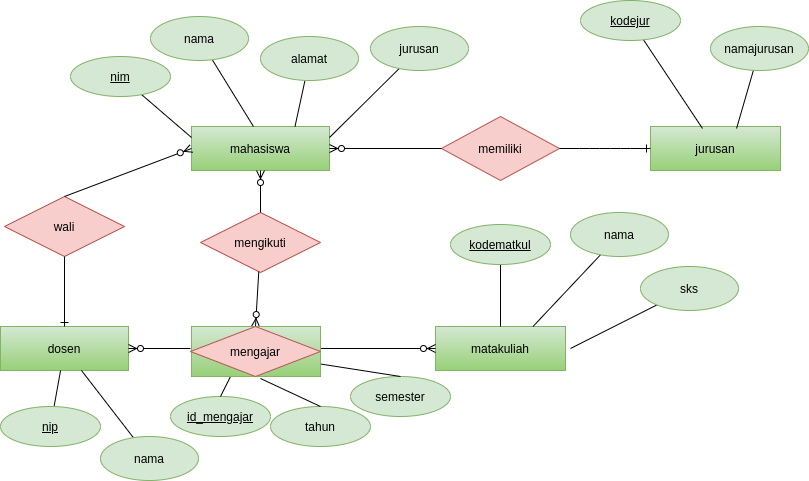

The diagram above was exported from draw.io. Its source (the exported page's mxGraphModel, read from the mxfile embedded in the PNG):
<mxGraphModel dx="868" dy="409" grid="1" gridSize="10" guides="1" tooltips="1" connect="1" arrows="1" fold="1" page="1" pageScale="1" pageWidth="827" pageHeight="1169" background="none" math="0" shadow="0">
  <root>
    <mxCell id="0" />
    <mxCell id="1" parent="0" />
    <mxCell id="1PBuF6yTfFzO7RRWkf9G-15" value="mahasiswa" style="whiteSpace=wrap;html=1;align=center;fillColor=#d5e8d4;strokeColor=#82b366;gradientColor=#97d077;" vertex="1" parent="1">
      <mxGeometry x="191" y="160" width="138" height="44" as="geometry" />
    </mxCell>
    <mxCell id="1PBuF6yTfFzO7RRWkf9G-18" value="" style="endArrow=none;html=1;exitX=0;exitY=0.25;exitDx=0;exitDy=0;" edge="1" parent="1" source="1PBuF6yTfFzO7RRWkf9G-15" target="1PBuF6yTfFzO7RRWkf9G-41">
      <mxGeometry width="50" height="50" relative="1" as="geometry">
        <mxPoint x="80" y="160" as="sourcePoint" />
        <mxPoint x="62.584825116259026" y="139.36114892778255" as="targetPoint" />
      </mxGeometry>
    </mxCell>
    <mxCell id="1PBuF6yTfFzO7RRWkf9G-19" value="" style="endArrow=none;html=1;exitX=1;exitY=0.25;exitDx=0;exitDy=0;" edge="1" parent="1" source="1PBuF6yTfFzO7RRWkf9G-15" target="1PBuF6yTfFzO7RRWkf9G-20">
      <mxGeometry width="50" height="50" relative="1" as="geometry">
        <mxPoint x="190" y="190" as="sourcePoint" />
        <mxPoint x="260" y="110" as="targetPoint" />
      </mxGeometry>
    </mxCell>
    <mxCell id="1PBuF6yTfFzO7RRWkf9G-20" value="jurusan" style="ellipse;whiteSpace=wrap;html=1;align=center;fillColor=#d5e8d4;strokeColor=#82b366;" vertex="1" parent="1">
      <mxGeometry x="370" y="60" width="98" height="44" as="geometry" />
    </mxCell>
    <mxCell id="1PBuF6yTfFzO7RRWkf9G-24" value="" style="endArrow=none;html=1;exitX=0.449;exitY=0;exitDx=0;exitDy=0;exitPerimeter=0;" edge="1" parent="1" source="1PBuF6yTfFzO7RRWkf9G-15" target="1PBuF6yTfFzO7RRWkf9G-26">
      <mxGeometry width="50" height="50" relative="1" as="geometry">
        <mxPoint x="115" y="140" as="sourcePoint" />
        <mxPoint x="100" y="50" as="targetPoint" />
      </mxGeometry>
    </mxCell>
    <mxCell id="1PBuF6yTfFzO7RRWkf9G-25" value="" style="endArrow=none;html=1;exitX=0.75;exitY=0;exitDx=0;exitDy=0;" edge="1" parent="1" source="1PBuF6yTfFzO7RRWkf9G-15" target="1PBuF6yTfFzO7RRWkf9G-27">
      <mxGeometry width="50" height="50" relative="1" as="geometry">
        <mxPoint x="160" y="160" as="sourcePoint" />
        <mxPoint x="190" y="50" as="targetPoint" />
      </mxGeometry>
    </mxCell>
    <mxCell id="1PBuF6yTfFzO7RRWkf9G-26" value="nama" style="ellipse;whiteSpace=wrap;html=1;align=center;fillColor=#d5e8d4;strokeColor=#82b366;" vertex="1" parent="1">
      <mxGeometry x="150" y="50" width="98" height="44" as="geometry" />
    </mxCell>
    <mxCell id="1PBuF6yTfFzO7RRWkf9G-27" value="alamat" style="ellipse;whiteSpace=wrap;html=1;align=center;fillColor=#d5e8d4;strokeColor=#82b366;" vertex="1" parent="1">
      <mxGeometry x="260" y="70" width="98" height="44" as="geometry" />
    </mxCell>
    <mxCell id="1PBuF6yTfFzO7RRWkf9G-28" value="jurusan" style="whiteSpace=wrap;html=1;align=center;gradientColor=#97d077;fillColor=#d5e8d4;strokeColor=#82b366;" vertex="1" parent="1">
      <mxGeometry x="650" y="160" width="130" height="44" as="geometry" />
    </mxCell>
    <mxCell id="1PBuF6yTfFzO7RRWkf9G-29" value="" style="endArrow=none;html=1;exitX=0.662;exitY=0.045;exitDx=0;exitDy=0;exitPerimeter=0;" edge="1" parent="1" source="1PBuF6yTfFzO7RRWkf9G-28" target="1PBuF6yTfFzO7RRWkf9G-30">
      <mxGeometry width="50" height="50" relative="1" as="geometry">
        <mxPoint x="570" y="160" as="sourcePoint" />
        <mxPoint x="620" y="110" as="targetPoint" />
      </mxGeometry>
    </mxCell>
    <mxCell id="1PBuF6yTfFzO7RRWkf9G-30" value="namajurusan" style="ellipse;whiteSpace=wrap;html=1;align=center;fillColor=#d5e8d4;strokeColor=#82b366;" vertex="1" parent="1">
      <mxGeometry x="710" y="60" width="98" height="44" as="geometry" />
    </mxCell>
    <mxCell id="1PBuF6yTfFzO7RRWkf9G-31" value="dosen" style="whiteSpace=wrap;html=1;align=center;gradientColor=#97d077;fillColor=#d5e8d4;strokeColor=#82b366;" vertex="1" parent="1">
      <mxGeometry y="360" width="128" height="44" as="geometry" />
    </mxCell>
    <mxCell id="1PBuF6yTfFzO7RRWkf9G-32" value="matakuliah" style="whiteSpace=wrap;html=1;align=center;gradientColor=#97d077;fillColor=#d5e8d4;strokeColor=#82b366;" vertex="1" parent="1">
      <mxGeometry x="435" y="360" width="130" height="44" as="geometry" />
    </mxCell>
    <mxCell id="1PBuF6yTfFzO7RRWkf9G-33" value="" style="endArrow=none;html=1;" edge="1" parent="1" source="1PBuF6yTfFzO7RRWkf9G-31" target="1PBuF6yTfFzO7RRWkf9G-34">
      <mxGeometry width="50" height="50" relative="1" as="geometry">
        <mxPoint x="140" y="330" as="sourcePoint" />
        <mxPoint x="190" y="280" as="targetPoint" />
      </mxGeometry>
    </mxCell>
    <mxCell id="1PBuF6yTfFzO7RRWkf9G-34" value="nama" style="ellipse;whiteSpace=wrap;html=1;align=center;fillColor=#d5e8d4;strokeColor=#82b366;" vertex="1" parent="1">
      <mxGeometry x="100" y="470" width="98" height="44" as="geometry" />
    </mxCell>
    <mxCell id="1PBuF6yTfFzO7RRWkf9G-35" value="" style="endArrow=none;html=1;" edge="1" parent="1" target="1PBuF6yTfFzO7RRWkf9G-38">
      <mxGeometry width="50" height="50" relative="1" as="geometry">
        <mxPoint x="570" y="382" as="sourcePoint" />
        <mxPoint x="640" y="270" as="targetPoint" />
      </mxGeometry>
    </mxCell>
    <mxCell id="1PBuF6yTfFzO7RRWkf9G-36" value="" style="endArrow=none;html=1;exitX=0.75;exitY=0;exitDx=0;exitDy=0;" edge="1" parent="1" source="1PBuF6yTfFzO7RRWkf9G-32" target="1PBuF6yTfFzO7RRWkf9G-37">
      <mxGeometry width="50" height="50" relative="1" as="geometry">
        <mxPoint x="530" y="320" as="sourcePoint" />
        <mxPoint x="500" y="270" as="targetPoint" />
      </mxGeometry>
    </mxCell>
    <mxCell id="1PBuF6yTfFzO7RRWkf9G-37" value="nama" style="ellipse;whiteSpace=wrap;html=1;align=center;fillColor=#d5e8d4;strokeColor=#82b366;" vertex="1" parent="1">
      <mxGeometry x="570" y="246" width="98" height="44" as="geometry" />
    </mxCell>
    <mxCell id="1PBuF6yTfFzO7RRWkf9G-38" value="sks" style="ellipse;whiteSpace=wrap;html=1;align=center;fillColor=#d5e8d4;strokeColor=#82b366;" vertex="1" parent="1">
      <mxGeometry x="640" y="300" width="98" height="44" as="geometry" />
    </mxCell>
    <mxCell id="1PBuF6yTfFzO7RRWkf9G-41" value="nim" style="ellipse;whiteSpace=wrap;html=1;align=center;fontStyle=4;fillColor=#d5e8d4;strokeColor=#82b366;" vertex="1" parent="1">
      <mxGeometry x="70.00482511625903" y="90.00114892778255" width="100" height="40" as="geometry" />
    </mxCell>
    <mxCell id="1PBuF6yTfFzO7RRWkf9G-43" value="memiliki" style="shape=rhombus;perimeter=rhombusPerimeter;whiteSpace=wrap;html=1;align=center;fillColor=#f8cecc;strokeColor=#b85450;direction=east;" vertex="1" parent="1">
      <mxGeometry x="441" y="150" width="118" height="64" as="geometry" />
    </mxCell>
    <mxCell id="1PBuF6yTfFzO7RRWkf9G-47" value="" style="edgeStyle=entityRelationEdgeStyle;fontSize=12;html=1;endArrow=ERone;endFill=1;entryX=0;entryY=0.5;entryDx=0;entryDy=0;exitX=1;exitY=0.5;exitDx=0;exitDy=0;" edge="1" parent="1" source="1PBuF6yTfFzO7RRWkf9G-43" target="1PBuF6yTfFzO7RRWkf9G-28">
      <mxGeometry width="100" height="100" relative="1" as="geometry">
        <mxPoint x="360" y="210" as="sourcePoint" />
        <mxPoint x="460" y="110" as="targetPoint" />
      </mxGeometry>
    </mxCell>
    <mxCell id="1PBuF6yTfFzO7RRWkf9G-71" value="" style="endArrow=none;html=1;" edge="1" parent="1" source="1PBuF6yTfFzO7RRWkf9G-31" target="1PBuF6yTfFzO7RRWkf9G-73">
      <mxGeometry width="50" height="50" relative="1" as="geometry">
        <mxPoint x="32" y="420" as="sourcePoint" />
        <mxPoint x="70" y="308" as="targetPoint" />
      </mxGeometry>
    </mxCell>
    <mxCell id="1PBuF6yTfFzO7RRWkf9G-73" value="nip" style="ellipse;whiteSpace=wrap;html=1;align=center;fontStyle=4;fillColor=#d5e8d4;strokeColor=#82b366;" vertex="1" parent="1">
      <mxGeometry y="440" width="100" height="40" as="geometry" />
    </mxCell>
    <mxCell id="1PBuF6yTfFzO7RRWkf9G-74" value="" style="endArrow=none;html=1;exitX=0.5;exitY=0;exitDx=0;exitDy=0;" edge="1" parent="1" source="1PBuF6yTfFzO7RRWkf9G-32" target="1PBuF6yTfFzO7RRWkf9G-75">
      <mxGeometry width="50" height="50" relative="1" as="geometry">
        <mxPoint x="510" y="335" as="sourcePoint" />
        <mxPoint x="530" y="285" as="targetPoint" />
      </mxGeometry>
    </mxCell>
    <mxCell id="1PBuF6yTfFzO7RRWkf9G-75" value="kodematkul" style="ellipse;whiteSpace=wrap;html=1;align=center;fontStyle=4;fillColor=#d5e8d4;strokeColor=#82b366;" vertex="1" parent="1">
      <mxGeometry x="450" y="258" width="100" height="40" as="geometry" />
    </mxCell>
    <mxCell id="1PBuF6yTfFzO7RRWkf9G-76" value="" style="endArrow=none;html=1;exitX=0.4;exitY=0.045;exitDx=0;exitDy=0;exitPerimeter=0;" edge="1" parent="1" source="1PBuF6yTfFzO7RRWkf9G-28" target="1PBuF6yTfFzO7RRWkf9G-77">
      <mxGeometry width="50" height="50" relative="1" as="geometry">
        <mxPoint x="390" y="280" as="sourcePoint" />
        <mxPoint x="510" y="70" as="targetPoint" />
      </mxGeometry>
    </mxCell>
    <mxCell id="1PBuF6yTfFzO7RRWkf9G-77" value="kodejur" style="ellipse;whiteSpace=wrap;html=1;align=center;fontStyle=4;fillColor=#d5e8d4;strokeColor=#82b366;" vertex="1" parent="1">
      <mxGeometry x="580" y="34" width="100" height="40" as="geometry" />
    </mxCell>
    <mxCell id="1PBuF6yTfFzO7RRWkf9G-80" value="" style="fontSize=12;html=1;endArrow=ERzeroToMany;endFill=1;entryX=1;entryY=0.5;entryDx=0;entryDy=0;exitX=0;exitY=0.5;exitDx=0;exitDy=0;" edge="1" parent="1" source="1PBuF6yTfFzO7RRWkf9G-43" target="1PBuF6yTfFzO7RRWkf9G-15">
      <mxGeometry width="100" height="100" relative="1" as="geometry">
        <mxPoint x="360" y="310" as="sourcePoint" />
        <mxPoint x="460" y="210" as="targetPoint" />
      </mxGeometry>
    </mxCell>
    <mxCell id="1PBuF6yTfFzO7RRWkf9G-81" value="" style="fontSize=12;html=1;endArrow=ERzeroToMany;endFill=1;entryX=1;entryY=0.5;entryDx=0;entryDy=0;" edge="1" parent="1" target="1PBuF6yTfFzO7RRWkf9G-31">
      <mxGeometry width="100" height="100" relative="1" as="geometry">
        <mxPoint x="190" y="382" as="sourcePoint" />
        <mxPoint x="460" y="210" as="targetPoint" />
      </mxGeometry>
    </mxCell>
    <mxCell id="1PBuF6yTfFzO7RRWkf9G-82" value="" style="fontSize=12;html=1;endArrow=ERzeroToMany;endFill=1;entryX=0;entryY=0.5;entryDx=0;entryDy=0;exitX=1;exitY=0.5;exitDx=0;exitDy=0;" edge="1" parent="1" target="1PBuF6yTfFzO7RRWkf9G-32">
      <mxGeometry width="100" height="100" relative="1" as="geometry">
        <mxPoint x="320" y="382" as="sourcePoint" />
        <mxPoint x="460" y="210" as="targetPoint" />
      </mxGeometry>
    </mxCell>
    <mxCell id="1PBuF6yTfFzO7RRWkf9G-83" value="mengikuti" style="shape=rhombus;perimeter=rhombusPerimeter;whiteSpace=wrap;html=1;align=center;fillColor=#f8cecc;strokeColor=#b85450;" vertex="1" parent="1">
      <mxGeometry x="200" y="246" width="120" height="60" as="geometry" />
    </mxCell>
    <mxCell id="1PBuF6yTfFzO7RRWkf9G-84" value="" style="fontSize=12;html=1;endArrow=ERzeroToMany;endFill=1;entryX=0.5;entryY=0;entryDx=0;entryDy=0;" edge="1" parent="1" source="1PBuF6yTfFzO7RRWkf9G-83" target="1PBuF6yTfFzO7RRWkf9G-97">
      <mxGeometry width="100" height="100" relative="1" as="geometry">
        <mxPoint x="360" y="310" as="sourcePoint" />
        <mxPoint x="260" y="352" as="targetPoint" />
      </mxGeometry>
    </mxCell>
    <mxCell id="1PBuF6yTfFzO7RRWkf9G-85" value="" style="fontSize=12;html=1;endArrow=ERzeroToMany;endFill=1;entryX=0.5;entryY=1;entryDx=0;entryDy=0;exitX=0.5;exitY=0;exitDx=0;exitDy=0;" edge="1" parent="1" source="1PBuF6yTfFzO7RRWkf9G-83" target="1PBuF6yTfFzO7RRWkf9G-15">
      <mxGeometry width="100" height="100" relative="1" as="geometry">
        <mxPoint x="360" y="310" as="sourcePoint" />
        <mxPoint x="460" y="210" as="targetPoint" />
      </mxGeometry>
    </mxCell>
    <mxCell id="1PBuF6yTfFzO7RRWkf9G-86" value="id_mengajar" style="ellipse;whiteSpace=wrap;html=1;align=center;fontStyle=4;fillColor=#d5e8d4;strokeColor=#82b366;" vertex="1" parent="1">
      <mxGeometry x="170" y="430" width="100" height="40" as="geometry" />
    </mxCell>
    <mxCell id="1PBuF6yTfFzO7RRWkf9G-87" value="tahun" style="ellipse;whiteSpace=wrap;html=1;align=center;fillColor=#d5e8d4;strokeColor=#82b366;" vertex="1" parent="1">
      <mxGeometry x="270" y="440" width="100" height="40" as="geometry" />
    </mxCell>
    <mxCell id="1PBuF6yTfFzO7RRWkf9G-88" value="semester" style="ellipse;whiteSpace=wrap;html=1;align=center;fillColor=#d5e8d4;strokeColor=#82b366;" vertex="1" parent="1">
      <mxGeometry x="350" y="410" width="100" height="40" as="geometry" />
    </mxCell>
    <mxCell id="1PBuF6yTfFzO7RRWkf9G-89" value="" style="endArrow=none;html=1;exitX=0.5;exitY=0;exitDx=0;exitDy=0;" edge="1" parent="1" source="1PBuF6yTfFzO7RRWkf9G-86">
      <mxGeometry width="50" height="50" relative="1" as="geometry">
        <mxPoint x="370" y="334" as="sourcePoint" />
        <mxPoint x="230" y="410" as="targetPoint" />
      </mxGeometry>
    </mxCell>
    <mxCell id="1PBuF6yTfFzO7RRWkf9G-90" value="" style="endArrow=none;html=1;entryX=0.5;entryY=1;entryDx=0;entryDy=0;exitX=0.5;exitY=0;exitDx=0;exitDy=0;" edge="1" parent="1" source="1PBuF6yTfFzO7RRWkf9G-87">
      <mxGeometry width="50" height="50" relative="1" as="geometry">
        <mxPoint x="400" y="520" as="sourcePoint" />
        <mxPoint x="260" y="412" as="targetPoint" />
      </mxGeometry>
    </mxCell>
    <mxCell id="1PBuF6yTfFzO7RRWkf9G-91" value="" style="endArrow=none;html=1;entryX=1;entryY=0.75;entryDx=0;entryDy=0;exitX=0.5;exitY=0;exitDx=0;exitDy=0;" edge="1" parent="1" source="1PBuF6yTfFzO7RRWkf9G-88" target="1PBuF6yTfFzO7RRWkf9G-96">
      <mxGeometry width="50" height="50" relative="1" as="geometry">
        <mxPoint x="460" y="520" as="sourcePoint" />
        <mxPoint x="290" y="397" as="targetPoint" />
      </mxGeometry>
    </mxCell>
    <mxCell id="1PBuF6yTfFzO7RRWkf9G-92" value="wali" style="shape=rhombus;perimeter=rhombusPerimeter;whiteSpace=wrap;html=1;align=center;fillColor=#f8cecc;strokeColor=#b85450;" vertex="1" parent="1">
      <mxGeometry x="4" y="230" width="120" height="60" as="geometry" />
    </mxCell>
    <mxCell id="1PBuF6yTfFzO7RRWkf9G-93" value="" style="fontSize=12;html=1;endArrow=ERzeroToMany;endFill=1;entryX=0;entryY=0.5;entryDx=0;entryDy=0;exitX=0.5;exitY=0;exitDx=0;exitDy=0;" edge="1" parent="1" source="1PBuF6yTfFzO7RRWkf9G-92" target="1PBuF6yTfFzO7RRWkf9G-15">
      <mxGeometry width="100" height="100" relative="1" as="geometry">
        <mxPoint x="20" y="246" as="sourcePoint" />
        <mxPoint x="120" y="146" as="targetPoint" />
      </mxGeometry>
    </mxCell>
    <mxCell id="1PBuF6yTfFzO7RRWkf9G-94" value="" style="fontSize=12;html=1;endArrow=ERone;endFill=1;entryX=0.5;entryY=0;entryDx=0;entryDy=0;exitX=0.5;exitY=1;exitDx=0;exitDy=0;" edge="1" parent="1" source="1PBuF6yTfFzO7RRWkf9G-92" target="1PBuF6yTfFzO7RRWkf9G-31">
      <mxGeometry width="100" height="100" relative="1" as="geometry">
        <mxPoint x="360" y="310" as="sourcePoint" />
        <mxPoint x="460" y="210" as="targetPoint" />
      </mxGeometry>
    </mxCell>
    <mxCell id="1PBuF6yTfFzO7RRWkf9G-96" value="Entity" style="whiteSpace=wrap;html=1;align=center;gradientColor=#97d077;fillColor=#d5e8d4;strokeColor=#82b366;" vertex="1" parent="1">
      <mxGeometry x="191" y="360" width="129" height="50" as="geometry" />
    </mxCell>
    <mxCell id="1PBuF6yTfFzO7RRWkf9G-97" value="mengajar" style="shape=rhombus;perimeter=rhombusPerimeter;whiteSpace=wrap;html=1;align=center;fillColor=#f8cecc;strokeColor=#b85450;" vertex="1" parent="1">
      <mxGeometry x="190" y="360" width="130" height="50" as="geometry" />
    </mxCell>
  </root>
</mxGraphModel>